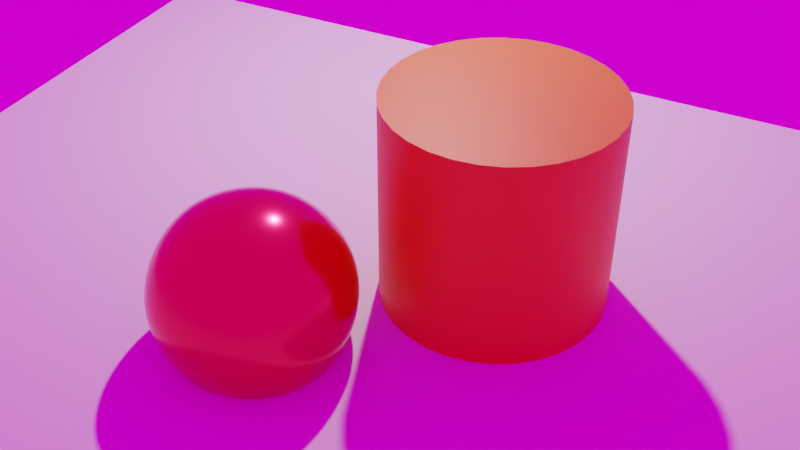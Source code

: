 # Source: BasicTest.blend  (saved by Blender 3.3.6; exported with 4.5.12 LTS)
import bpy
from mathutils import Matrix  # noqa: F401  (used for matrix-valued properties, if any)

bpy.ops.wm.read_factory_settings(use_empty=True)
scene = bpy.context.scene
scene.name = 'Scene'

# ---- collections
col_collection = bpy.data.collections.new('Collection'); scene.collection.children.link(col_collection)

# ---- images (referenced by path relative to the original .blend; pixels are not part of the script)
import os
ASSET_DIR = os.environ.get("B2B_ASSET_DIR", "")  # directory of the original .blend (textures are referenced by path, not embedded)
HERE = os.path.dirname(os.path.abspath(__file__))  # packed textures are extracted next to this script under _unpacked/

def load_image(name, relpath, width, height, colorspace="sRGB"):
    """Load a texture the original file referenced (path relative to the .blend, or extracted next to this script)."""
    p = next((c for c in (os.path.join(HERE, relpath), os.path.join(ASSET_DIR, relpath)) if relpath and os.path.exists(c)), "")
    if p:
        img = bpy.data.images.load(p, check_existing=True)
        img.name = name
    else:  # same state as the original file: an image datablock whose file is absent (Cycles renders it pink)
        img = bpy.data.images.new(name, width, height)
        img.source = "FILE"
        img.filepath = "//" + (relpath or name)
    img.colorspace_settings.name = colorspace
    return img
img_fireplace_2k_exr = load_image('fireplace_2k.exr', 'hdri/fireplace_2k.exr', 1024, 1024, 'Linear Rec.709')

# ---- materials (node trees are filled in below, after node groups)
mat_material = bpy.data.materials.new('Material')
mat_material.alpha_threshold = 0.0
mat_material.roughness = 0.5
mat_material.line_color = (0.0, 0.0, 0.0, 1.0)
mat_material_001 = bpy.data.materials.new('Material.001')

# ---- node groups
ng_auto_smooth = bpy.data.node_groups.new('Auto Smooth', 'GeometryNodeTree')
_s = ng_auto_smooth.interface.new_socket(name='Geometry', in_out='OUTPUT', socket_type='NodeSocketGeometry')
_s = ng_auto_smooth.interface.new_socket(name='Geometry', in_out='INPUT', socket_type='NodeSocketGeometry')
_s = ng_auto_smooth.interface.new_socket(name='Angle', in_out='INPUT', socket_type='NodeSocketFloat')
_s.subtype = 'ANGLE'
_s.min_value = 0.0
_s.max_value = 3.142
ng_auto_smooth.is_modifier = True
_N = ng_auto_smooth.nodes; _L = ng_auto_smooth.links
n0 = _N.new('NodeGroupOutput'); n0.name = 'Group Output'; n0.location = (480, -100)
n1 = _N.new('NodeGroupInput'); n1.name = 'Group Input'; n1.location = (-420, -300)
n2 = _N.new('NodeGroupInput'); n2.name = 'Group Input.001'; n2.location = (-60, -100)
n3 = _N.new('GeometryNodeSetShadeSmooth'); n3.name = 'Set Shade Smooth'; n3.location = (120, -100)
n3.domain = 'EDGE'
n4 = _N.new('GeometryNodeSetShadeSmooth'); n4.name = 'Set Shade Smooth.001'; n4.location = (300, -100)
n5 = _N.new('GeometryNodeInputMeshEdgeAngle'); n5.name = 'Edge Angle'; n5.location = (-420, -220)
n6 = _N.new('GeometryNodeInputEdgeSmooth'); n6.name = 'Is Edge Smooth'; n6.location = (-60, -160)
n7 = _N.new('GeometryNodeInputShadeSmooth'); n7.name = 'Is Face Smooth'; n7.location = (-240, -340)
n8 = _N.new('FunctionNodeBooleanMath'); n8.name = 'Boolean Math'; n8.location = (-60, -220)
n9 = _N.new('FunctionNodeCompare'); n9.name = 'Compare'; n9.location = (-240, -180)
n9.operation = 'LESS_EQUAL'
_L.new(n5.outputs[0], n9.inputs[0])
_L.new(n4.outputs[0], n0.inputs[0])
_L.new(n1.outputs[1], n9.inputs[1])
_L.new(n9.outputs[0], n8.inputs[0])
_L.new(n7.outputs[0], n8.inputs[1])
_L.new(n2.outputs[0], n3.inputs[0])
_L.new(n6.outputs[0], n3.inputs[1])
_L.new(n3.outputs[0], n4.inputs[0])
_L.new(n8.outputs[0], n3.inputs[2])
n0.is_active_output = True

# ---- material node trees
mat_material.use_nodes = True; mat_material.node_tree.nodes.clear()
_N = mat_material.node_tree.nodes; _L = mat_material.node_tree.links
n0 = _N.new('ShaderNodeOutputMaterial'); n0.name = 'Material Output'; n0.location = (300, 300)
n1 = _N.new('ShaderNodeBsdfPrincipled'); n1.name = 'Principled BSDF'; n1.location = (10, 300)
n1.distribution = 'GGX'
n1.subsurface_method = 'RANDOM_WALK_SKIN'
n1.inputs[0].default_value = (0.8, 0.01869, 0.07273, 1.0)
n1.inputs[1].default_value = 1.0
n1.inputs[2].default_value = 0.1969
n1.inputs[3].default_value = 97.55
n1.inputs[27].default_value = (0.0, 0.0, 0.0, 1.0)
n1.inputs[28].default_value = 1.0
_L.new(n1.outputs[0], n0.inputs[0])
n0.is_active_output = True
mat_material_001.use_nodes = True; mat_material_001.node_tree.nodes.clear()
_N = mat_material_001.node_tree.nodes; _L = mat_material_001.node_tree.links
n0 = _N.new('ShaderNodeBsdfPrincipled'); n0.name = 'Principled BSDF'; n0.location = (10, 300)
n0.distribution = 'GGX'
n0.subsurface_method = 'RANDOM_WALK_SKIN'
n0.inputs[0].default_value = (0.8, 0.1761, 0.002607, 1.0)
n0.inputs[3].default_value = 1.45
n0.inputs[27].default_value = (0.0, 0.0, 0.0, 1.0)
n0.inputs[28].default_value = 1.0
n1 = _N.new('ShaderNodeOutputMaterial'); n1.name = 'Material Output'; n1.location = (300, 300)
_L.new(n0.outputs[0], n1.inputs[0])
n1.is_active_output = True

# ---- world
world_world = bpy.data.worlds.new('World'); scene.world = world_world
world_world.use_nodes = True; world_world.node_tree.nodes.clear()
_N = world_world.node_tree.nodes; _L = world_world.node_tree.links
n0 = _N.new('ShaderNodeOutputWorld'); n0.name = 'World Output'; n0.location = (300, 300)
n1 = _N.new('ShaderNodeBackground'); n1.name = 'Background'; n1.location = (10, 300)
n2 = _N.new('ShaderNodeTexEnvironment'); n2.name = 'Environment Texture'; n2.location = (-334, 280)
n2.image = img_fireplace_2k_exr
_L.new(n1.outputs[0], n0.inputs[0])
_L.new(n2.outputs[0], n1.inputs[0])
n0.is_active_output = True
world_world.color = (0.05088, 0.05088, 0.05088)
world_world.use_sun_shadow = False
world_world.sun_shadow_jitter_overblur = 0.0

# ---- cameras
cam_camera = bpy.data.cameras.new('Camera')
cam_camera.clip_end = 100.0
cam_camera.ortho_scale = 7.314

# ---- lights
light_light = bpy.data.lights.new('Light', 'POINT')
light_light.transmission_factor = 0.0
light_light.energy = 1000.0
light_light.shadow_soft_size = 0.1
light_light.shadow_maximum_resolution = 0.006
light_light.use_absolute_resolution = True

# ---- meshes
me_cube = bpy.data.meshes.new('Cube')
me_cube.from_pydata([(1.0, 1.0, 1.0), (1.0, 1.0, -1.0), (1.0, -1.0, 1.0), (1.0, -1.0, -1.0), (-1.0, 1.0, 1.0), (-1.0, 1.0, -1.0), (-1.0, -1.0, 1.0), (-1.0, -1.0, -1.0)], [], [(0, 4, 6, 2), (3, 2, 6, 7), (7, 6, 4, 5), (5, 1, 3, 7), (1, 0, 2, 3), (5, 4, 0, 1)])
me_cube.polygons.foreach_set('use_smooth', [True] * 6)
_uv = me_cube.uv_layers.new(name='UVMap')
_uv.uv.foreach_set('vector', [0.625, 0.5, 0.875, 0.5, 0.875, 0.75, 0.625, 0.75, 0.375, 0.75, 0.625, 0.75, 0.625, 1.0, 0.375, 1.0, 0.375, 0.0, 0.625, 0.0, 0.625, 0.25, 0.375, 0.25, 0.125, 0.5, 0.375, 0.5, 0.375, 0.75, 0.125, 0.75, 0.375, 0.5, 0.625, 0.5, 0.625, 0.75, 0.375, 0.75, 0.375, 0.25, 0.625, 0.25, 0.625, 0.5, 0.375, 0.5])
me_cube.materials.append(mat_material)
me_cube.use_mirror_vertex_groups = False
me_cube.update()
me_plane = bpy.data.meshes.new('Plane')
me_plane.from_pydata([(-1.0, -1.0, 0.0), (1.0, -1.0, 0.0), (-1.0, 1.0, 0.0), (1.0, 1.0, 0.0)], [], [(0, 1, 3, 2)])
_uv = me_plane.uv_layers.new(name='UVMap')
_uv.uv.foreach_set('vector', [0.0, 0.0, 1.0, 0.0, 1.0, 1.0, 0.0, 1.0])
me_plane.update()
me_cylinder = bpy.data.meshes.new('Cylinder')
me_cylinder.from_pydata([(0.0, 1.0, -1.0), (0.0, 1.0, 1.0), (0.1951, 0.9808, -1.0), (0.1951, 0.9808, 1.0), (0.3827, 0.9239, -1.0), (0.3827, 0.9239, 1.0), (0.5556, 0.8315, -1.0), (0.5556, 0.8315, 1.0), (0.7071, 0.7071, -1.0), (0.7071, 0.7071, 1.0), (0.8315, 0.5556, -1.0), (0.8315, 0.5556, 1.0), (0.9239, 0.3827, -1.0), (0.9239, 0.3827, 1.0), (0.9808, 0.1951, -1.0), (0.9808, 0.1951, 1.0), (1.0, 0.0, -1.0), (1.0, 0.0, 1.0), (0.9808, -0.1951, -1.0), (0.9808, -0.1951, 1.0), (0.9239, -0.3827, -1.0), (0.9239, -0.3827, 1.0), (0.8315, -0.5556, -1.0), (0.8315, -0.5556, 1.0), (0.7071, -0.7071, -1.0), (0.7071, -0.7071, 1.0), (0.5556, -0.8315, -1.0), (0.5556, -0.8315, 1.0), (0.3827, -0.9239, -1.0), (0.3827, -0.9239, 1.0), (0.1951, -0.9808, -1.0), (0.1951, -0.9808, 1.0), (0.0, -1.0, -1.0), (0.0, -1.0, 1.0), (-0.1951, -0.9808, -1.0), (-0.1951, -0.9808, 1.0), (-0.3827, -0.9239, -1.0), (-0.3827, -0.9239, 1.0), (-0.5556, -0.8315, -1.0), (-0.5556, -0.8315, 1.0), (-0.7071, -0.7071, -1.0), (-0.7071, -0.7071, 1.0), (-0.8315, -0.5556, -1.0), (-0.8315, -0.5556, 1.0), (-0.9239, -0.3827, -1.0), (-0.9239, -0.3827, 1.0), (-0.9808, -0.1951, -1.0), (-0.9808, -0.1951, 1.0), (-1.0, 0.0, -1.0), (-1.0, 0.0, 1.0), (-0.9808, 0.1951, -1.0), (-0.9808, 0.1951, 1.0), (-0.9239, 0.3827, -1.0), (-0.9239, 0.3827, 1.0), (-0.8315, 0.5556, -1.0), (-0.8315, 0.5556, 1.0), (-0.7071, 0.7071, -1.0), (-0.7071, 0.7071, 1.0), (-0.5556, 0.8315, -1.0), (-0.5556, 0.8315, 1.0), (-0.3827, 0.9239, -1.0), (-0.3827, 0.9239, 1.0), (-0.1951, 0.9808, -1.0), (-0.1951, 0.9808, 1.0)], [], [(0, 1, 3, 2), (2, 3, 5, 4), (4, 5, 7, 6), (6, 7, 9, 8), (8, 9, 11, 10), (10, 11, 13, 12), (12, 13, 15, 14), (14, 15, 17, 16), (16, 17, 19, 18), (18, 19, 21, 20), (20, 21, 23, 22), (22, 23, 25, 24), (24, 25, 27, 26), (26, 27, 29, 28), (28, 29, 31, 30), (30, 31, 33, 32), (32, 33, 35, 34), (34, 35, 37, 36), (36, 37, 39, 38), (38, 39, 41, 40), (40, 41, 43, 42), (42, 43, 45, 44), (44, 45, 47, 46), (46, 47, 49, 48), (48, 49, 51, 50), (50, 51, 53, 52), (52, 53, 55, 54), (54, 55, 57, 56), (56, 57, 59, 58), (58, 59, 61, 60), (3, 1, 63, 61, 59, 57, 55, 53, 51, 49, 47, 45, 43, 41, 39, 37, 35, 33, 31, 29, 27, 25, 23, 21, 19, 17, 15, 13, 11, 9, 7, 5), (60, 61, 63, 62), (62, 63, 1, 0), (0, 2, 4, 6, 8, 10, 12, 14, 16, 18, 20, 22, 24, 26, 28, 30, 32, 34, 36, 38, 40, 42, 44, 46, 48, 50, 52, 54, 56, 58, 60, 62)])
me_cylinder.polygons.foreach_set('use_smooth', [True] * 34)
_uv = me_cylinder.uv_layers.new(name='UVMap')
_uv.uv.foreach_set('vector', [1.0, 0.5, 1.0, 1.0, 0.9688, 1.0, 0.9688, 0.5, 0.9688, 0.5, 0.9688, 1.0, 0.9375, 1.0, 0.9375, 0.5, 0.9375, 0.5, 0.9375, 1.0, 0.9062, 1.0, 0.9062, 0.5, 0.9062, 0.5, 0.9062, 1.0, 0.875, 1.0, 0.875, 0.5, 0.875, 0.5, 0.875, 1.0, 0.8438, 1.0, 0.8438, 0.5, 0.8438, 0.5, 0.8438, 1.0, 0.8125, 1.0, 0.8125, 0.5, 0.8125, 0.5, 0.8125, 1.0, 0.7812, 1.0, 0.7812, 0.5, 0.7812, 0.5, 0.7812, 1.0, 0.75, 1.0, 0.75, 0.5, 0.75, 0.5, 0.75, 1.0, 0.7188, 1.0, 0.7188, 0.5, 0.7188, 0.5, 0.7188, 1.0, 0.6875, 1.0, 0.6875, 0.5, 0.6875, 0.5, 0.6875, 1.0, 0.6562, 1.0, 0.6562, 0.5, 0.6562, 0.5, 0.6562, 1.0, 0.625, 1.0, 0.625, 0.5, 0.625, 0.5, 0.625, 1.0, 0.5938, 1.0, 0.5938, 0.5, 0.5938, 0.5, 0.5938, 1.0, 0.5625, 1.0, 0.5625, 0.5, 0.5625, 0.5, 0.5625, 1.0, 0.5312, 1.0, 0.5312, 0.5, 0.5312, 0.5, 0.5312, 1.0, 0.5, 1.0, 0.5, 0.5, 0.5, 0.5, 0.5, 1.0, 0.4688, 1.0, 0.4688, 0.5, 0.4688, 0.5, 0.4688, 1.0, 0.4375, 1.0, 0.4375, 0.5, 0.4375, 0.5, 0.4375, 1.0, 0.4062, 1.0, 0.4062, 0.5, 0.4062, 0.5, 0.4062, 1.0, 0.375, 1.0, 0.375, 0.5, 0.375, 0.5, 0.375, 1.0, 0.3438, 1.0, 0.3438, 0.5, 0.3438, 0.5, 0.3438, 1.0, 0.3125, 1.0, 0.3125, 0.5, 0.3125, 0.5, 0.3125, 1.0, 0.2812, 1.0, 0.2812, 0.5, 0.2812, 0.5, 0.2812, 1.0, 0.25, 1.0, 0.25, 0.5, 0.25, 0.5, 0.25, 1.0, 0.2188, 1.0, 0.2188, 0.5, 0.2188, 0.5, 0.2188, 1.0, 0.1875, 1.0, 0.1875, 0.5, 0.1875, 0.5, 0.1875, 1.0, 0.1562, 1.0, 0.1562, 0.5, 0.1562, 0.5, 0.1562, 1.0, 0.125, 1.0, 0.125, 0.5, 0.125, 0.5, 0.125, 1.0, 0.09375, 1.0, 0.09375, 0.5, 0.09375, 0.5, 0.09375, 1.0, 0.0625, 1.0, 0.0625, 0.5, 0.2968, 0.4854, 0.25, 0.49, 0.2032, 0.4854, 0.1582, 0.4717, 0.1167, 0.4496, 0.08029, 0.4197, 0.05045, 0.3833, 0.02827, 0.3418, 0.01461, 0.2968, 0.01, 0.25, 0.01461, 0.2032, 0.02827, 0.1582, 0.05045, 0.1167, 0.08029, 0.08029, 0.1167, 0.05045, 0.1582, 0.02827, 0.2032, 0.01461, 0.25, 0.01, 0.2968, 0.01461, 0.3418, 0.02827, 0.3833, 0.05045, 0.4197, 0.08029, 0.4496, 0.1167, 0.4717, 0.1582, 0.4854, 0.2032, 0.49, 0.25, 0.4854, 0.2968, 0.4717, 0.3418, 0.4496, 0.3833, 0.4197, 0.4197, 0.3833, 0.4496, 0.3418, 0.4717, 0.0625, 0.5, 0.0625, 1.0, 0.03125, 1.0, 0.03125, 0.5, 0.03125, 0.5, 0.03125, 1.0, 0.0, 1.0, 0.0, 0.5, 0.75, 0.49, 0.7968, 0.4854, 0.8418, 0.4717, 0.8833, 0.4496, 0.9197, 0.4197, 0.9496, 0.3833, 0.9717, 0.3418, 0.9854, 0.2968, 0.99, 0.25, 0.9854, 0.2032, 0.9717, 0.1582, 0.9496, 0.1167, 0.9197, 0.08029, 0.8833, 0.05045, 0.8418, 0.02827, 0.7968, 0.01461, 0.75, 0.01, 0.7032, 0.01461, 0.6582, 0.02827, 0.6167, 0.05045, 0.5803, 0.08029, 0.5504, 0.1167, 0.5283, 0.1582, 0.5146, 0.2032, 0.51, 0.25, 0.5146, 0.2968, 0.5283, 0.3418, 0.5504, 0.3833, 0.5803, 0.4197, 0.6167, 0.4496, 0.6582, 0.4717, 0.7032, 0.4854])
me_cylinder.materials.append(mat_material_001)
me_cylinder.update()

# ---- objects
ob_cube = bpy.data.objects.new('Cube', me_cube)
ob_light = bpy.data.objects.new('Light', light_light)
ob_camera = bpy.data.objects.new('Camera', cam_camera)
ob_plane = bpy.data.objects.new('Plane', me_plane)
ob_cylinder = bpy.data.objects.new('Cylinder', me_cylinder)

# ---- transforms, parenting, visibility, modifiers, constraints
ob_cube.location = (-0.357, 0.5164, 0.4841)
ob_cube.lock_rotations_4d = False
ob_cube.empty_display_type = 'ARROWS'
ob_cube.lineart.crease_threshold = 0.0
_m = ob_cube.modifiers.new('Subdivision', 'SUBSURF')
_m.levels = 4
_m.render_levels = 4
ob_light.location = (4.076, 1.005, 5.904)
ob_light.rotation_euler = (0.6503, 0.05522, 1.866)
ob_light.lock_rotations_4d = False
ob_light.empty_display_type = 'ARROWS'
ob_light.color = (0.0, 0.0, 0.0, 0.0)
ob_light.lineart.crease_threshold = 0.0
ob_camera.location = (-5.975, -3.615, 6.262)
ob_camera.rotation_euler = (0.9327, 6.04e-07, -1.107)
ob_camera.lock_rotations_4d = False
ob_camera.empty_display_type = 'ARROWS'
ob_camera.color = (0.0, 0.0, 0.0, 0.0)
ob_camera.display_type = 'WIRE'
ob_camera.lineart.crease_threshold = 0.0
ob_plane.location = (0.0, 0.0, 0.0)
ob_plane.scale = (5.0, 5.0, 5.0)
ob_cylinder.location = (1.137, -0.9647, 0.9122)
_m = ob_cylinder.modifiers.new('Auto Smooth', 'NODES')
_m.node_group = ng_auto_smooth
_gi = [s.identifier for s in ng_auto_smooth.interface.items_tree if s.item_type == 'SOCKET' and s.in_out == 'INPUT']
_m[_gi[1]] = 0.5236  # Angle

# ---- collection membership
col_collection.objects.link(ob_cube)
col_collection.objects.link(ob_light)
col_collection.objects.link(ob_camera)
col_collection.objects.link(ob_plane)
col_collection.objects.link(ob_cylinder)

# ---- scene / render settings (as saved in the file)
scene.camera = ob_camera
scene.frame_start = 1; scene.frame_end = 250; scene.frame_set(1)
scene.render.engine = 'CYCLES'
scene.cycles.sampling_pattern = 'TABULATED_SOBOL'
scene.cycles.use_light_tree = False
scene.eevee.use_gtao = True
scene.eevee.use_raytracing = True
scene.view_settings.view_transform = 'Filmic'
bpy.context.view_layer.update()
